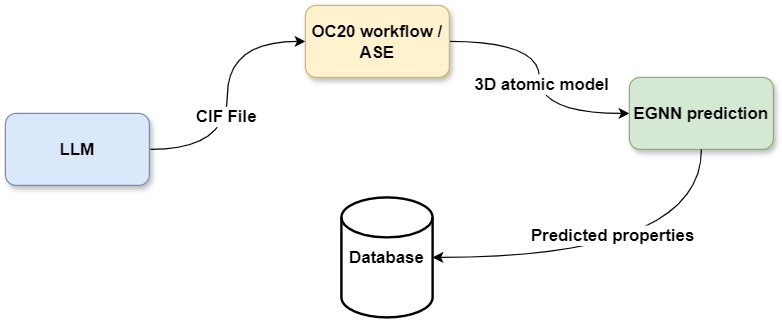

The diagram above was exported from draw.io. Its source (the exported page's mxGraphModel, read from the mxfile embedded in the PNG):
<mxGraphModel dx="1050" dy="565" grid="1" gridSize="10" guides="1" tooltips="1" connect="1" arrows="1" fold="1" page="1" pageScale="1" pageWidth="827" pageHeight="1169" math="0" shadow="0">
  <root>
    <mxCell id="0" />
    <mxCell id="1" parent="0" />
    <mxCell id="uA17XaJncurnQyD8Oy-C-6" style="edgeStyle=orthogonalEdgeStyle;rounded=0;orthogonalLoop=1;jettySize=auto;html=1;entryX=0;entryY=0.5;entryDx=0;entryDy=0;curved=1;" edge="1" parent="1" source="uA17XaJncurnQyD8Oy-C-1" target="uA17XaJncurnQyD8Oy-C-2">
      <mxGeometry relative="1" as="geometry" />
    </mxCell>
    <mxCell id="uA17XaJncurnQyD8Oy-C-11" value="CIF File" style="edgeLabel;html=1;align=center;verticalAlign=middle;resizable=0;points=[];fontStyle=1;fontSize=14;" vertex="1" connectable="0" parent="uA17XaJncurnQyD8Oy-C-6">
      <mxGeometry x="-0.1598" y="2" relative="1" as="geometry">
        <mxPoint as="offset" />
      </mxGeometry>
    </mxCell>
    <mxCell id="uA17XaJncurnQyD8Oy-C-1" value="&lt;font style=&quot;font-size: 14px;&quot;&gt;LLM&lt;/font&gt;" style="rounded=1;whiteSpace=wrap;html=1;fillColor=#dae8fc;strokeColor=#6c8ebf;perimeterSpacing=1;glass=0;shadow=1;fontStyle=1" vertex="1" parent="1">
      <mxGeometry x="120" y="320" width="120" height="60" as="geometry" />
    </mxCell>
    <mxCell id="uA17XaJncurnQyD8Oy-C-4" value="" style="edgeStyle=orthogonalEdgeStyle;rounded=0;orthogonalLoop=1;jettySize=auto;html=1;curved=1;" edge="1" parent="1" source="uA17XaJncurnQyD8Oy-C-2" target="uA17XaJncurnQyD8Oy-C-3">
      <mxGeometry relative="1" as="geometry" />
    </mxCell>
    <mxCell id="uA17XaJncurnQyD8Oy-C-12" value="&lt;b&gt;&lt;font style=&quot;font-size: 14px;&quot;&gt;3D atomic model&lt;/font&gt;&lt;/b&gt;" style="edgeLabel;html=1;align=center;verticalAlign=middle;resizable=0;points=[];" vertex="1" connectable="0" parent="uA17XaJncurnQyD8Oy-C-4">
      <mxGeometry x="0.0476" y="1" relative="1" as="geometry">
        <mxPoint as="offset" />
      </mxGeometry>
    </mxCell>
    <mxCell id="uA17XaJncurnQyD8Oy-C-2" value="&lt;b&gt;&lt;font style=&quot;font-size: 14px;&quot;&gt;OC20 workflow / ASE&lt;/font&gt;&lt;/b&gt;" style="rounded=1;whiteSpace=wrap;html=1;fillColor=#fff2cc;strokeColor=#d6b656;shadow=1;" vertex="1" parent="1">
      <mxGeometry x="370" y="230" width="120" height="60" as="geometry" />
    </mxCell>
    <mxCell id="uA17XaJncurnQyD8Oy-C-3" value="&lt;font style=&quot;font-size: 14px;&quot;&gt;&lt;b&gt;EGNN prediction&lt;/b&gt;&lt;/font&gt;" style="rounded=1;whiteSpace=wrap;html=1;fillColor=#d5e8d4;strokeColor=#82b366;shadow=1;" vertex="1" parent="1">
      <mxGeometry x="640" y="290" width="120" height="60" as="geometry" />
    </mxCell>
    <mxCell id="uA17XaJncurnQyD8Oy-C-8" value="&lt;font style=&quot;font-size: 14px;&quot;&gt;&lt;b&gt;Database&lt;/b&gt;&lt;/font&gt;" style="strokeWidth=2;html=1;shape=mxgraph.flowchart.database;whiteSpace=wrap;" vertex="1" parent="1">
      <mxGeometry x="400" y="390" width="76" height="100" as="geometry" />
    </mxCell>
    <mxCell id="uA17XaJncurnQyD8Oy-C-10" style="edgeStyle=orthogonalEdgeStyle;rounded=0;orthogonalLoop=1;jettySize=auto;html=1;entryX=1;entryY=0.5;entryDx=0;entryDy=0;entryPerimeter=0;curved=1;exitX=0.5;exitY=1;exitDx=0;exitDy=0;" edge="1" parent="1" source="uA17XaJncurnQyD8Oy-C-3" target="uA17XaJncurnQyD8Oy-C-8">
      <mxGeometry relative="1" as="geometry">
        <Array as="points">
          <mxPoint x="700" y="440" />
        </Array>
      </mxGeometry>
    </mxCell>
    <mxCell id="uA17XaJncurnQyD8Oy-C-13" value="Predicted properties" style="edgeLabel;html=1;align=center;verticalAlign=middle;resizable=0;points=[];fontSize=14;fontStyle=1" vertex="1" connectable="0" parent="uA17XaJncurnQyD8Oy-C-10">
      <mxGeometry x="0.0522" y="-19" relative="1" as="geometry">
        <mxPoint as="offset" />
      </mxGeometry>
    </mxCell>
  </root>
</mxGraphModel>